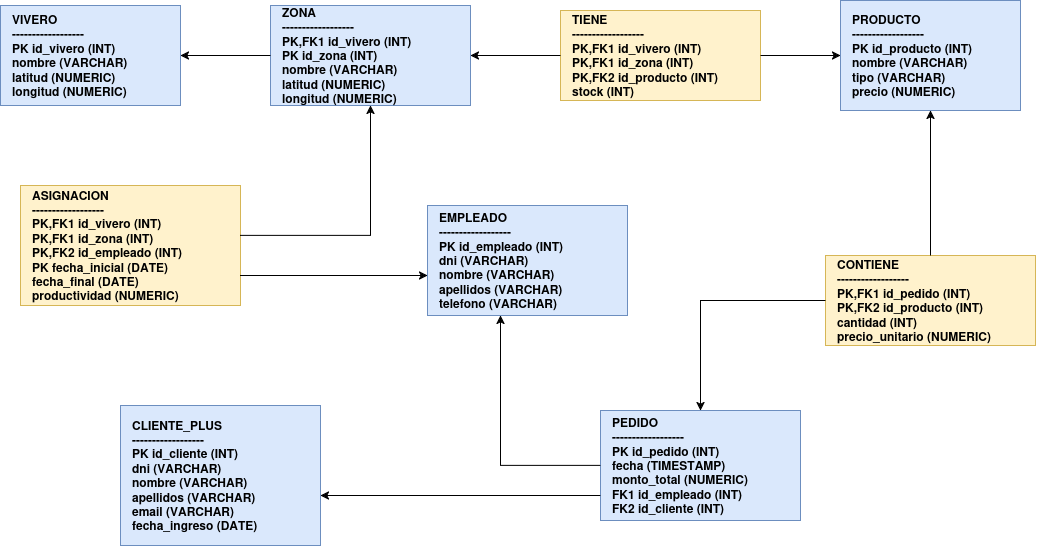

The diagram above was exported from draw.io. Its source (the exported page's mxGraphModel, read from the mxfile embedded in the PNG):
<mxGraphModel dx="1466" dy="740" grid="1" gridSize="10" guides="1" tooltips="1" connect="1" arrows="1" fold="1" page="1" pageScale="1" pageWidth="827" pageHeight="1169" math="0" shadow="0">
  <root>
    <mxCell id="0" />
    <mxCell id="1" parent="0" />
    <mxCell id="u1XFxbYPaAk64tAdy8Kx-1" parent="1" style="shape=rect;html=1;whiteSpace=wrap;align=left;spacingLeft=10;fillColor=#dae8fc;strokeColor=#6c8ebf;fontStyle=1;" value="VIVERO&#10;------------------&#10;PK  id_vivero (INT)&#10;      nombre (VARCHAR)&#10;      latitud (NUMERIC)&#10;      longitud (NUMERIC)" vertex="1">
      <mxGeometry height="100" width="180" x="50" y="40" as="geometry" />
    </mxCell>
    <mxCell id="u1XFxbYPaAk64tAdy8Kx-2" parent="1" style="shape=rect;html=1;whiteSpace=wrap;align=left;spacingLeft=10;fillColor=#dae8fc;strokeColor=#6c8ebf;fontStyle=1;" value="ZONA&#10;------------------&#10;PK,FK1  id_vivero (INT)&#10;PK         id_zona (INT)&#10;             nombre (VARCHAR)&#10;             latitud (NUMERIC)&#10;             longitud (NUMERIC)" vertex="1">
      <mxGeometry height="100" width="200" x="320" y="40" as="geometry" />
    </mxCell>
    <mxCell id="u1XFxbYPaAk64tAdy8Kx-3" parent="1" style="shape=rect;html=1;whiteSpace=wrap;align=left;spacingLeft=10;fillColor=#dae8fc;strokeColor=#6c8ebf;fontStyle=1;" value="PRODUCTO&#10;------------------&#10;PK  id_producto (INT)&#10;      nombre (VARCHAR)&#10;      tipo (VARCHAR)&#10;      precio (NUMERIC)" vertex="1">
      <mxGeometry height="110" width="180" x="890" y="35" as="geometry" />
    </mxCell>
    <mxCell id="u1XFxbYPaAk64tAdy8Kx-4" parent="1" style="shape=rect;html=1;whiteSpace=wrap;align=left;spacingLeft=10;fillColor=#fff2cc;strokeColor=#d6b656;fontStyle=1;" value="TIENE&#10;------------------&#10;PK,FK1  id_vivero (INT)&#10;PK,FK1  id_zona (INT)&#10;PK,FK2  id_producto (INT)&#10;              stock (INT)" vertex="1">
      <mxGeometry height="90" width="200" x="610" y="45" as="geometry" />
    </mxCell>
    <mxCell id="u1XFxbYPaAk64tAdy8Kx-5" parent="1" style="shape=rect;html=1;whiteSpace=wrap;align=left;spacingLeft=10;fillColor=#dae8fc;strokeColor=#6c8ebf;fontStyle=1;" value="EMPLEADO&#10;------------------&#10;PK  id_empleado (INT)&#10;      dni (VARCHAR)&#10;      nombre (VARCHAR)&#10;      apellidos (VARCHAR)&#10;      telefono (VARCHAR)" vertex="1">
      <mxGeometry height="110" width="200" x="477" y="240" as="geometry" />
    </mxCell>
    <mxCell id="u1XFxbYPaAk64tAdy8Kx-6" parent="1" style="shape=rect;html=1;whiteSpace=wrap;align=left;spacingLeft=10;fillColor=#fff2cc;strokeColor=#d6b656;fontStyle=1;" value="ASIGNACION&#10;------------------&#10;PK,FK1  id_vivero (INT)&#10;PK,FK1  id_zona (INT)&#10;PK,FK2  id_empleado (INT)&#10;PK         fecha_inicial (DATE)&#10;             fecha_final (DATE)&#10;             productividad (NUMERIC)" vertex="1">
      <mxGeometry height="120" width="220" x="70" y="220" as="geometry" />
    </mxCell>
    <mxCell id="u1XFxbYPaAk64tAdy8Kx-7" parent="1" style="shape=rect;html=1;whiteSpace=wrap;align=left;spacingLeft=10;fillColor=#dae8fc;strokeColor=#6c8ebf;fontStyle=1;" value="CLIENTE_PLUS&#10;------------------&#10;PK  id_cliente (INT)&#10;      dni (VARCHAR)&#10;      nombre (VARCHAR)&#10;      apellidos (VARCHAR)&#10;      email (VARCHAR)&#10;      fecha_ingreso (DATE)" vertex="1">
      <mxGeometry height="140" width="200" x="170" y="440" as="geometry" />
    </mxCell>
    <mxCell id="u1XFxbYPaAk64tAdy8Kx-8" parent="1" style="shape=rect;html=1;whiteSpace=wrap;align=left;spacingLeft=10;fillColor=#dae8fc;strokeColor=#6c8ebf;fontStyle=1;" value="PEDIDO&#10;------------------&#10;PK   id_pedido (INT)&#10;       fecha (TIMESTAMP)&#10;       monto_total (NUMERIC)&#10;FK1 id_empleado (INT)&#10;FK2 id_cliente (INT)" vertex="1">
      <mxGeometry height="110" width="200" x="650" y="445" as="geometry" />
    </mxCell>
    <mxCell id="u1XFxbYPaAk64tAdy8Kx-9" parent="1" style="shape=rect;html=1;whiteSpace=wrap;align=left;spacingLeft=10;fillColor=#fff2cc;strokeColor=#d6b656;fontStyle=1;" value="CONTIENE&#10;------------------&#10;PK,FK1  id_pedido (INT)&#10;PK,FK2  id_producto (INT)&#10;              cantidad (INT)&#10;              precio_unitario (NUMERIC)" vertex="1">
      <mxGeometry height="90" width="210" x="875" y="290" as="geometry" />
    </mxCell>
    <mxCell id="u1XFxbYPaAk64tAdy8Kx-10" edge="1" parent="1" source="u1XFxbYPaAk64tAdy8Kx-2" style="edgeStyle=orthogonalEdgeStyle;rounded=0;html=1;endArrow=classic;endFill=1;" target="u1XFxbYPaAk64tAdy8Kx-1">
      <mxGeometry relative="1" as="geometry" />
    </mxCell>
    <mxCell id="u1XFxbYPaAk64tAdy8Kx-11" edge="1" parent="1" source="u1XFxbYPaAk64tAdy8Kx-4" style="edgeStyle=orthogonalEdgeStyle;rounded=0;html=1;endArrow=classic;endFill=1;" target="u1XFxbYPaAk64tAdy8Kx-2">
      <mxGeometry relative="1" as="geometry" />
    </mxCell>
    <mxCell id="u1XFxbYPaAk64tAdy8Kx-12" edge="1" parent="1" source="u1XFxbYPaAk64tAdy8Kx-4" style="edgeStyle=orthogonalEdgeStyle;rounded=0;html=1;endArrow=classic;endFill=1;" target="u1XFxbYPaAk64tAdy8Kx-3">
      <mxGeometry relative="1" as="geometry" />
    </mxCell>
    <mxCell id="u1XFxbYPaAk64tAdy8Kx-13" edge="1" parent="1" source="u1XFxbYPaAk64tAdy8Kx-6" style="edgeStyle=orthogonalEdgeStyle;rounded=0;html=1;endArrow=classic;endFill=1;" target="u1XFxbYPaAk64tAdy8Kx-2">
      <mxGeometry relative="1" as="geometry">
        <Array as="points">
          <mxPoint x="420" y="270" />
        </Array>
      </mxGeometry>
    </mxCell>
    <mxCell id="u1XFxbYPaAk64tAdy8Kx-14" edge="1" parent="1" source="u1XFxbYPaAk64tAdy8Kx-6" style="edgeStyle=orthogonalEdgeStyle;rounded=0;html=1;endArrow=classic;endFill=1;" target="u1XFxbYPaAk64tAdy8Kx-5">
      <mxGeometry relative="1" x="-0.0769" as="geometry">
        <Array as="points">
          <mxPoint x="370" y="310" />
          <mxPoint x="370" y="310" />
        </Array>
      </mxGeometry>
    </mxCell>
    <mxCell id="u1XFxbYPaAk64tAdy8Kx-15" edge="1" parent="1" source="u1XFxbYPaAk64tAdy8Kx-8" style="edgeStyle=orthogonalEdgeStyle;rounded=0;html=1;endArrow=classic;endFill=1;" target="u1XFxbYPaAk64tAdy8Kx-5">
      <mxGeometry relative="1" x="0.0942" as="geometry">
        <Array as="points">
          <mxPoint x="550" y="500" />
        </Array>
      </mxGeometry>
    </mxCell>
    <mxCell id="u1XFxbYPaAk64tAdy8Kx-16" edge="1" parent="1" source="u1XFxbYPaAk64tAdy8Kx-8" style="edgeStyle=orthogonalEdgeStyle;rounded=0;html=1;endArrow=classic;endFill=1;" target="u1XFxbYPaAk64tAdy8Kx-7">
      <mxGeometry relative="1" x="-0.144" as="geometry">
        <Array as="points">
          <mxPoint x="460" y="530" />
          <mxPoint x="460" y="530" />
        </Array>
      </mxGeometry>
    </mxCell>
    <mxCell id="u1XFxbYPaAk64tAdy8Kx-17" edge="1" parent="1" source="u1XFxbYPaAk64tAdy8Kx-9" style="edgeStyle=orthogonalEdgeStyle;rounded=0;html=1;endArrow=classic;endFill=1;" target="u1XFxbYPaAk64tAdy8Kx-8">
      <mxGeometry relative="1" as="geometry" />
    </mxCell>
    <mxCell id="u1XFxbYPaAk64tAdy8Kx-18" edge="1" parent="1" source="u1XFxbYPaAk64tAdy8Kx-9" style="edgeStyle=orthogonalEdgeStyle;rounded=0;html=1;endArrow=classic;endFill=1;" target="u1XFxbYPaAk64tAdy8Kx-3">
      <mxGeometry relative="1" as="geometry" />
    </mxCell>
  </root>
</mxGraphModel>